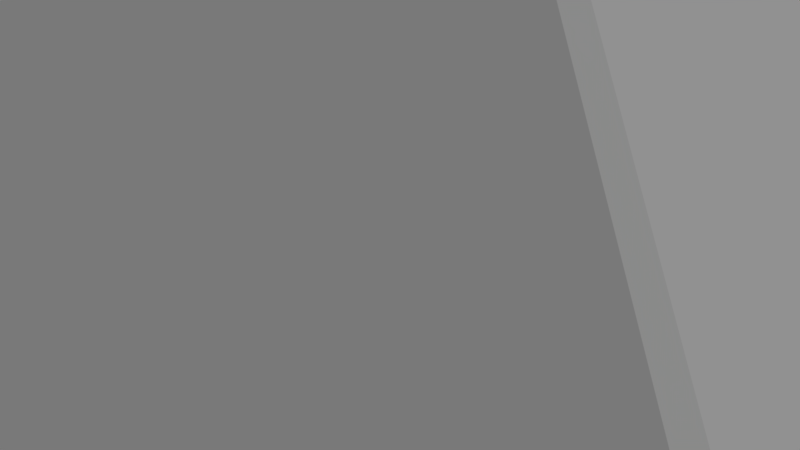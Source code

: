 # Source: 6-point-cut.blend  (saved by Blender 2.78.0; exported with 4.5.12 LTS)
import bpy
from mathutils import Matrix  # noqa: F401  (used for matrix-valued properties, if any)

bpy.ops.wm.read_factory_settings(use_empty=True)
scene = bpy.context.scene
scene.name = 'Scene'

# ---- collections
col_collection_1 = bpy.data.collections.new('Collection 1'); scene.collection.children.link(col_collection_1)

# ---- world
world_world = bpy.data.worlds.new('World'); scene.world = world_world
world_world.color = (0.05088, 0.05088, 0.05088)
world_world.use_sun_shadow = False
world_world.sun_shadow_jitter_overblur = 0.0
world_world.cycles.sampling_method = 'MANUAL'

# ---- cameras
cam_camera = bpy.data.cameras.new('Camera')
cam_camera.clip_end = 100.0
cam_camera.lens = 35.0
cam_camera.sensor_width = 32.0
cam_camera.sensor_height = 18.0
cam_camera.ortho_scale = 7.314
cam_camera.dof.focus_distance = 0.0

# ---- lights
light_lamp = bpy.data.lights.new('Lamp', 'SUN')
light_lamp.transmission_factor = 0.0
light_lamp.cutoff_distance = 30.0
light_lamp.angle = 0.1993
light_lamp.energy = 1.0
light_lamp.shadow_buffer_clip_start = 1.001
light_lamp.shadow_soft_size = 0.1
light_lamp.shadow_cascade_max_distance = 1000.0

# ---- meshes
me_cylinder = bpy.data.meshes.new('Cylinder')
me_cylinder.from_pydata([(8.502, 5.016, 0.07559), (8.595, 4.855, 0.07559), (8.595, 4.855, -0.07559), (8.502, 5.016, -0.07559), (0.09258, 9.871, -0.07559), (-0.09258, 9.871, -0.07559), (-0.09258, 9.871, 0.07559), (0.09258, 9.871, 0.07559), (-0.09258, 0.1604, -9.786), (0.09258, 0.1604, -9.786), (0.1852, -7.451e-09, -9.786), (0.09258, -0.1604, -9.786), (-0.09258, -0.1604, -9.786), (-0.1852, 7.451e-09, -9.786), (0.09258, 0.1604, 9.786), (-0.09258, 0.1604, 9.786), (-0.1852, -7.451e-09, 9.786), (-0.09258, -0.1604, 9.786), (0.09258, -0.1604, 9.786), (0.1852, -7.451e-09, 9.786), (8.595, -4.855, 0.07559), (8.502, -5.016, 0.07559), (8.502, -5.016, -0.07559), (8.595, -4.855, -0.07559), (0.09258, -9.871, 0.07559), (-0.09258, -9.871, 0.07559), (-0.09258, -9.871, -0.07559), (0.09258, -9.871, -0.07559), (-8.502, -5.016, 0.07559), (-8.595, -4.855, 0.07559), (-8.595, -4.855, -0.07559), (-8.502, -5.016, -0.07559), (-8.502, 5.016, -0.07559), (-8.595, 4.855, -0.07559), (-8.595, 4.855, 0.07559), (-8.502, 5.016, 0.07559)], [], [(9, 4, 3), (10, 2, 23), (29, 16, 34), (35, 15, 6), (11, 22, 27), (12, 26, 31), (21, 18, 24), (13, 30, 33), (25, 17, 28), (1, 19, 20), (8, 32, 5), (0, 1, 2, 3), (4, 5, 6, 7), (8, 9, 10, 11, 12, 13), (14, 15, 16, 17, 18, 19), (20, 21, 22, 23), (24, 25, 26, 27), (28, 29, 30, 31), (32, 33, 34, 35), (7, 0, 3, 4), (1, 20, 23, 2), (6, 15, 14, 7), (21, 24, 27, 22), (25, 28, 31, 26), (32, 8, 13, 33), (29, 34, 33, 30), (30, 13, 12, 31), (26, 12, 11, 27), (35, 6, 5, 32), (8, 5, 4, 9), (22, 11, 10, 23), (2, 10, 9, 3), (15, 35, 34, 16), (16, 29, 28, 17), (17, 25, 24, 18), (18, 21, 20, 19), (19, 1, 0, 14), (7, 14, 0)])
me_cylinder.use_remesh_preserve_volume = False
me_cylinder.use_remesh_preserve_attributes = False
me_cylinder.use_mirror_vertex_groups = False
me_cylinder.update()

# ---- objects
ob_gem = bpy.data.objects.new('gem', me_cylinder)
ob_lamp = bpy.data.objects.new('Lamp', light_lamp)
ob_camera = bpy.data.objects.new('Camera', cam_camera)

# ---- transforms, parenting, visibility, modifiers, constraints
ob_gem.location = (0.0, 0.0, 0.0)
ob_gem.lineart.crease_threshold = 0.0
ob_lamp.location = (4.076, 1.005, 20.47)
ob_lamp.rotation_euler = (0.6503, 0.05522, 1.866)
ob_lamp.lock_rotations_4d = False
ob_lamp.empty_display_type = 'ARROWS'
ob_lamp.color = (0.0, 0.0, 0.0, 0.0)
ob_lamp.lineart.crease_threshold = 0.0
ob_camera.location = (7.481, -6.508, 5.344)
ob_camera.rotation_euler = (1.109, 0.0, 0.8149)
ob_camera.lock_rotations_4d = False
ob_camera.empty_display_type = 'ARROWS'
ob_camera.color = (0.0, 0.0, 0.0, 0.0)
ob_camera.display_type = 'WIRE'
ob_camera.lineart.crease_threshold = 0.0

# ---- collection membership
col_collection_1.objects.link(ob_gem)
col_collection_1.objects.link(ob_lamp)
col_collection_1.objects.link(ob_camera)

# ---- scene / render settings (as saved in the file)
scene.camera = ob_camera
scene.frame_start = 1; scene.frame_end = 250; scene.frame_set(1)
scene.render.engine = 'CYCLES'
scene.render.resolution_percentage = 50
scene.render.dither_intensity = 0.0
scene.cycles.use_denoising = False
scene.cycles.samples = 128
scene.cycles.sampling_pattern = 'TABULATED_SOBOL'
scene.cycles.light_sampling_threshold = 0.0
scene.cycles.use_adaptive_sampling = False
scene.cycles.use_light_tree = False
scene.cycles.blur_glossy = 0.0
scene.cycles.sample_clamp_indirect = 0.0
scene.view_settings.view_transform = 'Standard'
scene.unit_settings.scale_length = 0.01
bpy.context.view_layer.update()
